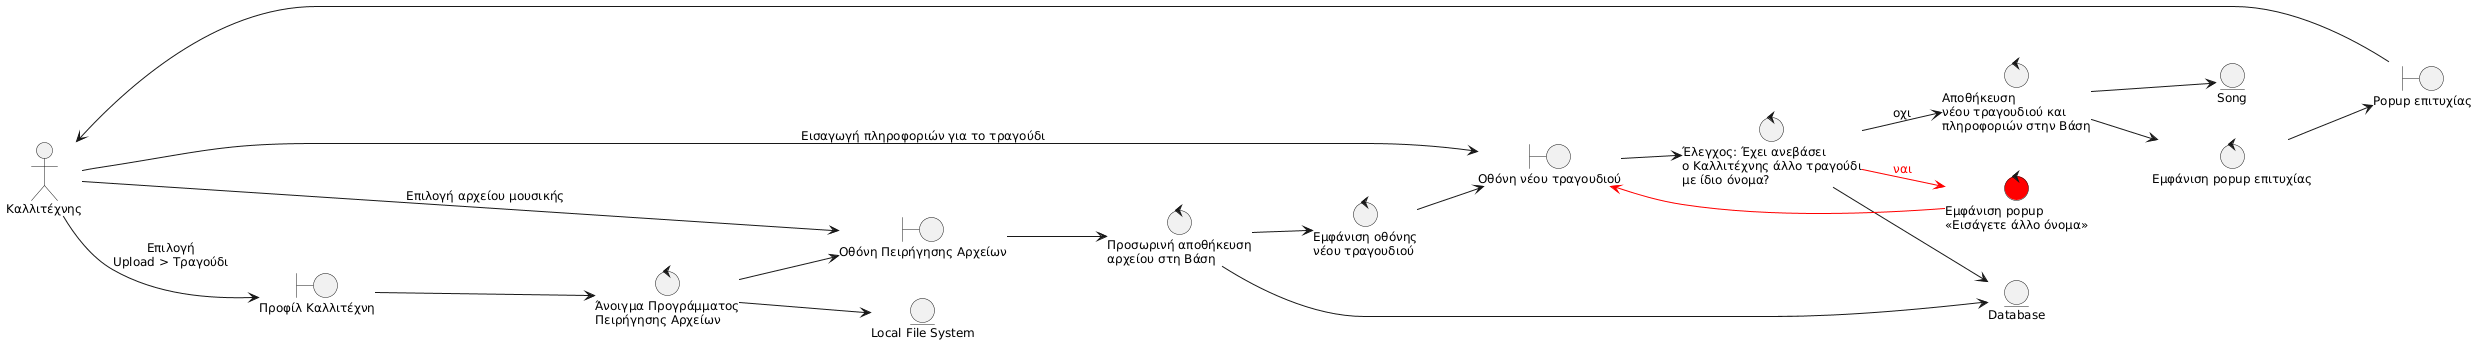

The diagram above was rendered by PlantUML. Its source (embedded in the PNG):
@startuml
skinparam defaultFontSize 12
left to right direction

actor "Καλλιτέχνης" as GX

boundary "Προφίλ Καλλιτέχνη" as B_ARTPRF
boundary "Οθόνη Πειρήγησης Αρχείων" as B_FILESYS
boundary "Οθόνη νέου τραγουδιού" as B_NEWSG
boundary "Popup επιτυχίας" as B_SUCCESS

control "Άνοιγμα Προγράμματος\nΠειρήγησης Αρχείων" as C_OPENFILESYS
control "Προσωρινή αποθήκευση\nαρχείου στη Βάση" as C_DBSVTEMP
control "Εμφάνιση οθόνης\nνέου τραγουδιού" as C_DISPNEWSG
control "Έλεγχος: Έχει ανεβάσει\nο Καλλιτέχνης άλλο τραγούδι\nμε ίδιο όνομα?" as C_NMCHK
control "Αποθήκευση\nνέου τραγουδιού και\nπληροφοριών στην Βάση" as C_SVTODB
control "Εμφάνιση popup επιτυχίας" as C_SUCCESS
control "Εμφάνιση popup\n<<Εισάγετε άλλο όνομα>>" as C_CHNGNM #red

entity "Database" as E_DB
entity "Local File System" as E_LFS
entity "Song" as E_SG

GX --> B_ARTPRF : "Επιλογή\nUpload > Τραγούδι"
B_ARTPRF --> C_OPENFILESYS
C_OPENFILESYS --> E_LFS
C_OPENFILESYS --> B_FILESYS
GX --> B_FILESYS : "Επιλογή αρχείου μουσικής"
B_FILESYS --> C_DBSVTEMP
C_DBSVTEMP --> E_DB
C_DBSVTEMP --> C_DISPNEWSG
C_DISPNEWSG --> B_NEWSG
GX --> B_NEWSG : "Εισαγωγή πληροφοριών για το τραγούδι"
B_NEWSG --> C_NMCHK
C_NMCHK --> E_DB
C_NMCHK --> C_SVTODB : "οχι"
C_SVTODB --> E_SG
C_SVTODB --> C_SUCCESS
C_SUCCESS --> B_SUCCESS
C_NMCHK -[#red]-> C_CHNGNM : <font color="red">ναι</font>
C_CHNGNM -[#red]-> B_NEWSG
B_SUCCESS --> GX
@enduml